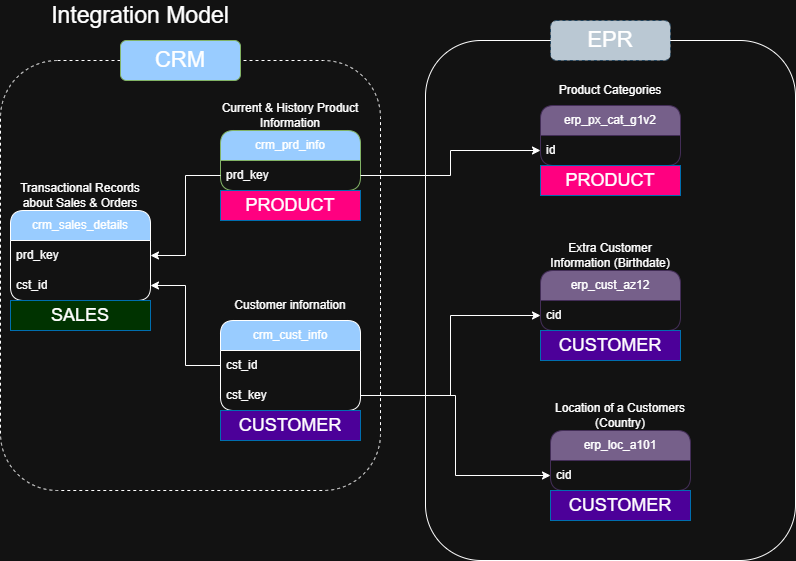

The diagram above was exported from draw.io. Its source (the exported page's mxGraphModel, read from the mxfile embedded in the PNG):
<mxGraphModel dx="872" dy="529" grid="1" gridSize="10" guides="1" tooltips="1" connect="1" arrows="1" fold="1" page="1" pageScale="1" pageWidth="850" pageHeight="1100" math="0" shadow="0">
  <root>
    <mxCell id="0" />
    <mxCell id="1" parent="0" />
    <mxCell id="s9a8CQbyXuVB_R7dySln-1" value="crm_cust_info" style="swimlane;fontStyle=0;childLayout=stackLayout;horizontal=1;startSize=30;horizontalStack=0;resizeParent=1;resizeParentMax=0;resizeLast=0;collapsible=1;marginBottom=0;whiteSpace=wrap;html=1;rounded=1;fillColor=#99CCFF;" parent="1" vertex="1">
      <mxGeometry x="250" y="330" width="140" height="90" as="geometry" />
    </mxCell>
    <mxCell id="s9a8CQbyXuVB_R7dySln-2" value="cst_id" style="text;strokeColor=none;fillColor=none;align=left;verticalAlign=middle;spacingLeft=4;spacingRight=4;overflow=hidden;points=[[0,0.5],[1,0.5]];portConstraint=eastwest;rotatable=0;whiteSpace=wrap;html=1;" parent="s9a8CQbyXuVB_R7dySln-1" vertex="1">
      <mxGeometry y="30" width="140" height="30" as="geometry" />
    </mxCell>
    <mxCell id="s9a8CQbyXuVB_R7dySln-14" value="cst_key" style="text;strokeColor=none;fillColor=none;align=left;verticalAlign=middle;spacingLeft=4;spacingRight=4;overflow=hidden;points=[[0,0.5],[1,0.5]];portConstraint=eastwest;rotatable=0;whiteSpace=wrap;html=1;" parent="s9a8CQbyXuVB_R7dySln-1" vertex="1">
      <mxGeometry y="60" width="140" height="30" as="geometry" />
    </mxCell>
    <mxCell id="s9a8CQbyXuVB_R7dySln-5" value="Customer infornation" style="rounded=1;whiteSpace=wrap;html=1;fillColor=none;strokeColor=none;dashed=1;" parent="1" vertex="1">
      <mxGeometry x="250" y="300" width="140" height="30" as="geometry" />
    </mxCell>
    <mxCell id="s9a8CQbyXuVB_R7dySln-6" value="crm_prd_info" style="swimlane;fontStyle=0;childLayout=stackLayout;horizontal=1;startSize=30;horizontalStack=0;resizeParent=1;resizeParentMax=0;resizeLast=0;collapsible=1;marginBottom=0;whiteSpace=wrap;html=1;rounded=1;fillColor=#99CCFF;strokeColor=#82b366;" parent="1" vertex="1">
      <mxGeometry x="250" y="140" width="140" height="60" as="geometry" />
    </mxCell>
    <mxCell id="s9a8CQbyXuVB_R7dySln-7" value="prd_key" style="text;strokeColor=none;fillColor=none;align=left;verticalAlign=middle;spacingLeft=4;spacingRight=4;overflow=hidden;points=[[0,0.5],[1,0.5]];portConstraint=eastwest;rotatable=0;whiteSpace=wrap;html=1;" parent="s9a8CQbyXuVB_R7dySln-6" vertex="1">
      <mxGeometry y="30" width="140" height="30" as="geometry" />
    </mxCell>
    <mxCell id="s9a8CQbyXuVB_R7dySln-8" value="Current &amp;amp; History Product Information" style="rounded=1;whiteSpace=wrap;html=1;fillColor=none;strokeColor=none;dashed=1;" parent="1" vertex="1">
      <mxGeometry x="250" y="110" width="140" height="30" as="geometry" />
    </mxCell>
    <mxCell id="s9a8CQbyXuVB_R7dySln-9" value="crm_sales_details" style="swimlane;fontStyle=0;childLayout=stackLayout;horizontal=1;startSize=30;horizontalStack=0;resizeParent=1;resizeParentMax=0;resizeLast=0;collapsible=1;marginBottom=0;whiteSpace=wrap;html=1;rounded=1;fillColor=#99CCFF;" parent="1" vertex="1">
      <mxGeometry x="40" y="220" width="140" height="90" as="geometry" />
    </mxCell>
    <mxCell id="s9a8CQbyXuVB_R7dySln-10" value="prd_key" style="text;strokeColor=none;fillColor=none;align=left;verticalAlign=middle;spacingLeft=4;spacingRight=4;overflow=hidden;points=[[0,0.5],[1,0.5]];portConstraint=eastwest;rotatable=0;whiteSpace=wrap;html=1;" parent="s9a8CQbyXuVB_R7dySln-9" vertex="1">
      <mxGeometry y="30" width="140" height="30" as="geometry" />
    </mxCell>
    <mxCell id="s9a8CQbyXuVB_R7dySln-12" value="cst_id" style="text;strokeColor=none;fillColor=none;align=left;verticalAlign=middle;spacingLeft=4;spacingRight=4;overflow=hidden;points=[[0,0.5],[1,0.5]];portConstraint=eastwest;rotatable=0;whiteSpace=wrap;html=1;" parent="s9a8CQbyXuVB_R7dySln-9" vertex="1">
      <mxGeometry y="60" width="140" height="30" as="geometry" />
    </mxCell>
    <mxCell id="s9a8CQbyXuVB_R7dySln-11" value="Transactional Records about Sales &amp;amp; Orders" style="rounded=1;whiteSpace=wrap;html=1;fillColor=none;strokeColor=none;dashed=1;" parent="1" vertex="1">
      <mxGeometry x="40" y="190" width="140" height="30" as="geometry" />
    </mxCell>
    <mxCell id="s9a8CQbyXuVB_R7dySln-13" style="edgeStyle=orthogonalEdgeStyle;rounded=0;orthogonalLoop=1;jettySize=auto;html=1;" parent="1" source="s9a8CQbyXuVB_R7dySln-7" target="s9a8CQbyXuVB_R7dySln-10" edge="1">
      <mxGeometry relative="1" as="geometry" />
    </mxCell>
    <mxCell id="s9a8CQbyXuVB_R7dySln-15" style="edgeStyle=orthogonalEdgeStyle;rounded=0;orthogonalLoop=1;jettySize=auto;html=1;" parent="1" source="s9a8CQbyXuVB_R7dySln-2" target="s9a8CQbyXuVB_R7dySln-12" edge="1">
      <mxGeometry relative="1" as="geometry" />
    </mxCell>
    <mxCell id="s9a8CQbyXuVB_R7dySln-16" value="erp_px_cat_g1v2" style="swimlane;fontStyle=0;childLayout=stackLayout;horizontal=1;startSize=30;horizontalStack=0;resizeParent=1;resizeParentMax=0;resizeLast=0;collapsible=1;marginBottom=0;whiteSpace=wrap;html=1;rounded=1;fillColor=#76608a;strokeColor=#432D57;fontColor=#ffffff;" parent="1" vertex="1">
      <mxGeometry x="570" y="115" width="140" height="60" as="geometry" />
    </mxCell>
    <mxCell id="s9a8CQbyXuVB_R7dySln-17" value="id" style="text;strokeColor=none;fillColor=none;align=left;verticalAlign=middle;spacingLeft=4;spacingRight=4;overflow=hidden;points=[[0,0.5],[1,0.5]];portConstraint=eastwest;rotatable=0;whiteSpace=wrap;html=1;" parent="s9a8CQbyXuVB_R7dySln-16" vertex="1">
      <mxGeometry y="30" width="140" height="30" as="geometry" />
    </mxCell>
    <mxCell id="s9a8CQbyXuVB_R7dySln-18" value="Product Categories" style="rounded=1;whiteSpace=wrap;html=1;fillColor=none;strokeColor=none;dashed=1;" parent="1" vertex="1">
      <mxGeometry x="570" y="85" width="140" height="30" as="geometry" />
    </mxCell>
    <mxCell id="s9a8CQbyXuVB_R7dySln-19" value="erp_cust_az12" style="swimlane;fontStyle=0;childLayout=stackLayout;horizontal=1;startSize=30;horizontalStack=0;resizeParent=1;resizeParentMax=0;resizeLast=0;collapsible=1;marginBottom=0;whiteSpace=wrap;html=1;rounded=1;fillColor=#76608a;strokeColor=#432D57;fontColor=#ffffff;" parent="1" vertex="1">
      <mxGeometry x="570" y="280" width="140" height="60" as="geometry" />
    </mxCell>
    <mxCell id="s9a8CQbyXuVB_R7dySln-20" value="cid" style="text;strokeColor=none;fillColor=none;align=left;verticalAlign=middle;spacingLeft=4;spacingRight=4;overflow=hidden;points=[[0,0.5],[1,0.5]];portConstraint=eastwest;rotatable=0;whiteSpace=wrap;html=1;" parent="s9a8CQbyXuVB_R7dySln-19" vertex="1">
      <mxGeometry y="30" width="140" height="30" as="geometry" />
    </mxCell>
    <mxCell id="s9a8CQbyXuVB_R7dySln-21" value="Extra Customer Information (Birthdate)" style="rounded=1;whiteSpace=wrap;html=1;fillColor=none;strokeColor=none;dashed=1;" parent="1" vertex="1">
      <mxGeometry x="570" y="250" width="140" height="30" as="geometry" />
    </mxCell>
    <mxCell id="s9a8CQbyXuVB_R7dySln-22" value="erp_loc_a101" style="swimlane;fontStyle=0;childLayout=stackLayout;horizontal=1;startSize=30;horizontalStack=0;resizeParent=1;resizeParentMax=0;resizeLast=0;collapsible=1;marginBottom=0;whiteSpace=wrap;html=1;rounded=1;fillColor=#76608a;strokeColor=#432D57;fontColor=#ffffff;" parent="1" vertex="1">
      <mxGeometry x="580" y="440" width="140" height="60" as="geometry" />
    </mxCell>
    <mxCell id="s9a8CQbyXuVB_R7dySln-23" value="cid" style="text;strokeColor=none;fillColor=none;align=left;verticalAlign=middle;spacingLeft=4;spacingRight=4;overflow=hidden;points=[[0,0.5],[1,0.5]];portConstraint=eastwest;rotatable=0;whiteSpace=wrap;html=1;" parent="s9a8CQbyXuVB_R7dySln-22" vertex="1">
      <mxGeometry y="30" width="140" height="30" as="geometry" />
    </mxCell>
    <mxCell id="s9a8CQbyXuVB_R7dySln-24" value="Location of a Customers (Country)" style="rounded=1;whiteSpace=wrap;html=1;fillColor=none;strokeColor=none;dashed=1;" parent="1" vertex="1">
      <mxGeometry x="580" y="410" width="140" height="30" as="geometry" />
    </mxCell>
    <mxCell id="s9a8CQbyXuVB_R7dySln-27" style="edgeStyle=orthogonalEdgeStyle;rounded=0;orthogonalLoop=1;jettySize=auto;html=1;entryX=0;entryY=0.5;entryDx=0;entryDy=0;" parent="1" source="s9a8CQbyXuVB_R7dySln-14" target="s9a8CQbyXuVB_R7dySln-23" edge="1">
      <mxGeometry relative="1" as="geometry" />
    </mxCell>
    <mxCell id="s9a8CQbyXuVB_R7dySln-28" style="edgeStyle=orthogonalEdgeStyle;rounded=0;orthogonalLoop=1;jettySize=auto;html=1;entryX=0;entryY=0.5;entryDx=0;entryDy=0;" parent="1" source="s9a8CQbyXuVB_R7dySln-14" target="s9a8CQbyXuVB_R7dySln-20" edge="1">
      <mxGeometry relative="1" as="geometry" />
    </mxCell>
    <mxCell id="s9a8CQbyXuVB_R7dySln-29" style="edgeStyle=orthogonalEdgeStyle;rounded=0;orthogonalLoop=1;jettySize=auto;html=1;" parent="1" source="s9a8CQbyXuVB_R7dySln-7" target="s9a8CQbyXuVB_R7dySln-17" edge="1">
      <mxGeometry relative="1" as="geometry" />
    </mxCell>
    <mxCell id="s9a8CQbyXuVB_R7dySln-30" value="" style="rounded=1;whiteSpace=wrap;html=1;glass=0;fillColor=none;dashed=1;" parent="1" vertex="1">
      <mxGeometry x="30" y="70" width="380" height="430" as="geometry" />
    </mxCell>
    <mxCell id="s9a8CQbyXuVB_R7dySln-31" value="&lt;font style=&quot;font-size: 22px;&quot;&gt;CRM&lt;/font&gt;" style="rounded=1;whiteSpace=wrap;html=1;fillColor=#99CCFF;strokeColor=#82b366;" parent="1" vertex="1">
      <mxGeometry x="150" y="50" width="120" height="40" as="geometry" />
    </mxCell>
    <mxCell id="s9a8CQbyXuVB_R7dySln-32" value="" style="rounded=1;whiteSpace=wrap;html=1;fillColor=none;" parent="1" vertex="1">
      <mxGeometry x="455" y="50" width="370" height="520" as="geometry" />
    </mxCell>
    <mxCell id="s9a8CQbyXuVB_R7dySln-33" value="&lt;font style=&quot;font-size: 22px;&quot;&gt;EPR&lt;/font&gt;" style="rounded=1;whiteSpace=wrap;html=1;fillColor=#bac8d3;strokeColor=#23445d;dashed=1;" parent="1" vertex="1">
      <mxGeometry x="580" y="30" width="120" height="40" as="geometry" />
    </mxCell>
    <mxCell id="LZhDytXINyQHUm9FPZsD-1" value="&lt;font&gt;PRODUCT&lt;/font&gt;" style="text;html=1;strokeColor=#006EAF;fillColor=#FF0080;align=center;verticalAlign=middle;whiteSpace=wrap;overflow=hidden;fontColor=#ffffff;fontSize=18;" parent="1" vertex="1">
      <mxGeometry x="250" y="200" width="140" height="30" as="geometry" />
    </mxCell>
    <mxCell id="LZhDytXINyQHUm9FPZsD-2" value="&lt;font&gt;PRODUCT&lt;/font&gt;" style="text;html=1;strokeColor=#006EAF;fillColor=#FF0080;align=center;verticalAlign=middle;whiteSpace=wrap;overflow=hidden;fontColor=#ffffff;fontSize=18;" parent="1" vertex="1">
      <mxGeometry x="570" y="175" width="140" height="30" as="geometry" />
    </mxCell>
    <mxCell id="LZhDytXINyQHUm9FPZsD-3" value="CUSTOMER" style="text;html=1;strokeColor=#006EAF;fillColor=#4C0099;align=center;verticalAlign=middle;whiteSpace=wrap;overflow=hidden;fontColor=#ffffff;fontSize=18;" parent="1" vertex="1">
      <mxGeometry x="250" y="420" width="140" height="30" as="geometry" />
    </mxCell>
    <mxCell id="LZhDytXINyQHUm9FPZsD-4" value="CUSTOMER" style="text;html=1;strokeColor=#006EAF;fillColor=#4C0099;align=center;verticalAlign=middle;whiteSpace=wrap;overflow=hidden;fontColor=#ffffff;fontSize=18;" parent="1" vertex="1">
      <mxGeometry x="570" y="340" width="140" height="30" as="geometry" />
    </mxCell>
    <mxCell id="LZhDytXINyQHUm9FPZsD-5" value="CUSTOMER" style="text;html=1;strokeColor=#006EAF;fillColor=#4C0099;align=center;verticalAlign=middle;whiteSpace=wrap;overflow=hidden;fontColor=#ffffff;fontSize=18;" parent="1" vertex="1">
      <mxGeometry x="580" y="500" width="140" height="30" as="geometry" />
    </mxCell>
    <mxCell id="LZhDytXINyQHUm9FPZsD-6" value="SALES" style="text;html=1;strokeColor=#006EAF;fillColor=#003300;align=center;verticalAlign=middle;whiteSpace=wrap;overflow=hidden;fontColor=#ffffff;fontSize=18;" parent="1" vertex="1">
      <mxGeometry x="40" y="310" width="140" height="30" as="geometry" />
    </mxCell>
    <mxCell id="LZhDytXINyQHUm9FPZsD-7" value="&lt;font style=&quot;font-size: 23px;&quot;&gt;Integration Model&lt;/font&gt;" style="text;html=1;whiteSpace=wrap;strokeColor=none;fillColor=none;align=center;verticalAlign=middle;rounded=0;" parent="1" vertex="1">
      <mxGeometry x="70" y="10" width="200" height="30" as="geometry" />
    </mxCell>
  </root>
</mxGraphModel>